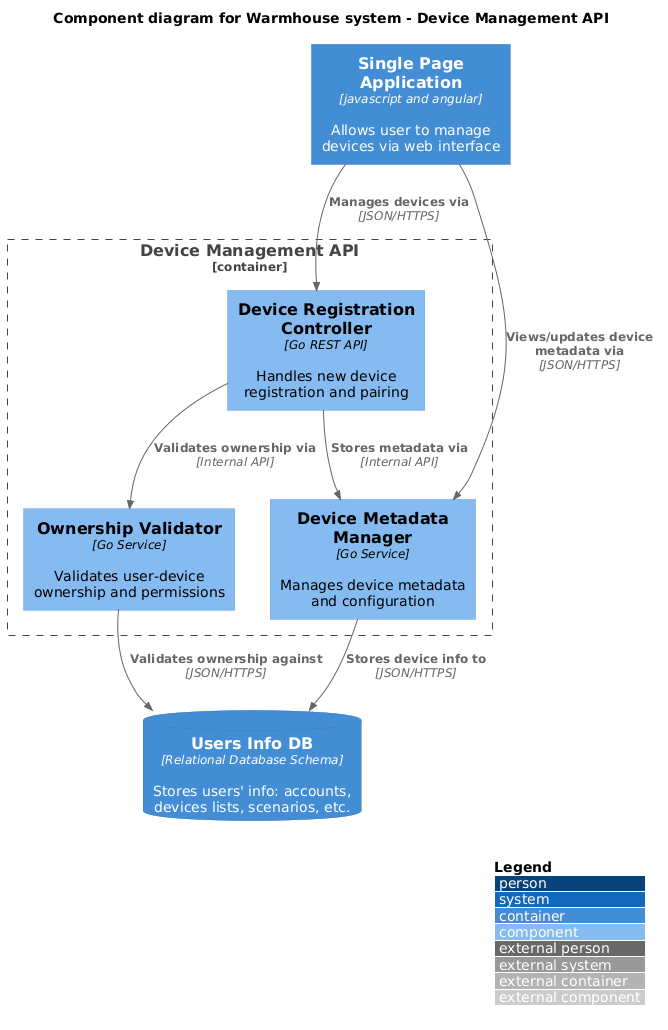

The diagram above was rendered by PlantUML. Its source (embedded in the PNG):
@startuml
!include https://raw.githubusercontent.com/plantuml-stdlib/C4-PlantUML/master/C4_Component.puml
' !include ../common/C4_Component.puml

LAYOUT_WITH_LEGEND()

title Component diagram for Warmhouse system - Device Management API

Container(spa, "Single Page Application", "javascript and angular", "Allows user to manage devices via web interface")
ContainerDb(users_info_db, "Users Info DB", "Relational Database Schema", "Stores users' info: accounts, devices lists, scenarios, etc.")

Container_Boundary(device_management_api, "Device Management API") {
    Component(device_registration_controller, "Device Registration Controller", "Go REST API", "Handles new device registration and pairing")
    Component(device_metadata_manager, "Device Metadata Manager", "Go Service", "Manages device metadata and configuration")
    Component(ownership_validator, "Ownership Validator", "Go Service", "Validates user-device ownership and permissions")

    Rel(device_registration_controller, ownership_validator, "Validates ownership via", "Internal API")
    Rel(device_registration_controller, device_metadata_manager, "Stores metadata via", "Internal API")
    Rel(device_metadata_manager, users_info_db, "Stores device info to", "JSON/HTTPS")
    Rel(ownership_validator, users_info_db, "Validates ownership against", "JSON/HTTPS")
}

Rel(spa, device_registration_controller, "Manages devices via", "JSON/HTTPS")
Rel(spa, device_metadata_manager, "Views/updates device metadata via", "JSON/HTTPS")

@enduml